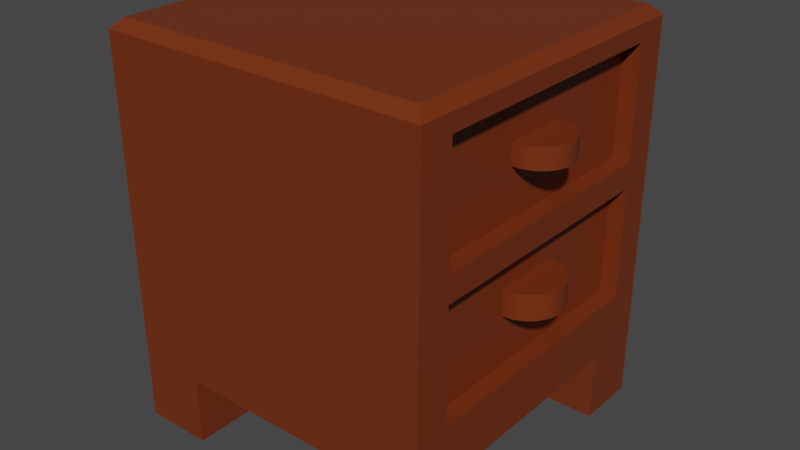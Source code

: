 # Source: nightstand.blend  (saved by Blender 3.0.42; exported with 4.5.12 LTS)
import bpy
from mathutils import Matrix  # noqa: F401  (used for matrix-valued properties, if any)

bpy.ops.wm.read_factory_settings(use_empty=True)
scene = bpy.context.scene
scene.name = 'Scene'

# ---- collections
col_collection = bpy.data.collections.new('Collection'); scene.collection.children.link(col_collection)

# ---- materials (node trees are filled in below, after node groups)
mat_material = bpy.data.materials.new('Material')
mat_material.alpha_threshold = 0.0
mat_material.use_transparent_shadow = False
mat_material.line_color = (0.0, 0.0, 0.0, 1.0)

# ---- material node trees
mat_material.use_nodes = True; mat_material.node_tree.nodes.clear()
_N = mat_material.node_tree.nodes; _L = mat_material.node_tree.links
n0 = _N.new('ShaderNodeOutputMaterial'); n0.name = 'Material Output'; n0.location = (300, 300)
n1 = _N.new('ShaderNodeBsdfPrincipled'); n1.name = 'Principled BSDF'; n1.location = (10, 300)
n1.distribution = 'GGX'
n1.subsurface_method = 'RANDOM_WALK_SKIN'
n1.inputs[0].default_value = (0.1679, 0.03001, 0.00571, 1.0)
n1.inputs[2].default_value = 0.4
n1.inputs[3].default_value = 1.45
n1.inputs[27].default_value = (0.0, 0.0, 0.0, 1.0)
n1.inputs[28].default_value = 1.0
_L.new(n1.outputs[0], n0.inputs[0])
n0.is_active_output = True

# ---- world
world_world = bpy.data.worlds.new('World'); scene.world = world_world
world_world.use_nodes = True; world_world.node_tree.nodes.clear()
_N = world_world.node_tree.nodes; _L = world_world.node_tree.links
n0 = _N.new('ShaderNodeOutputWorld'); n0.name = 'World Output'; n0.location = (300, 300)
n1 = _N.new('ShaderNodeBackground'); n1.name = 'Background'; n1.location = (10, 300)
n1.inputs[0].default_value = (0.05088, 0.05088, 0.05088, 1.0)
_L.new(n1.outputs[0], n0.inputs[0])
n0.is_active_output = True
world_world.color = (0.05088, 0.05088, 0.05088)
world_world.use_sun_shadow = False
world_world.sun_shadow_jitter_overblur = 0.0

# ---- meshes
me_cube = bpy.data.meshes.new('Cube')
me_cube.from_pydata([(1.0, 1.0, -1.0), (1.0, -1.0, -1.0), (-1.0, 1.0, -1.0), (-1.0, -1.0, -1.0), (1.0, -1.0, 0.8372), (-0.5829, -1.0, -1.0), (-1.0, -0.6196, -1.0), (0.8969, 0.7972, -0.6648), (-0.5829, -0.6196, -1.0), (-1.0, -0.6196, -1.411), (-1.0, -1.0, -1.411), (-0.5829, -1.0, -1.411), (-0.5829, -0.6196, -1.411), (1.0, -0.7926, -1.0), (1.0, 1.0, 0.8372), (1.0, 0.7972, -1.0), (0.8969, -0.7926, 0.169), (1.0, -0.7926, 0.8372), (1.0, 0.7972, 0.8372), (0.8969, -0.7926, -0.6648), (0.8969, -0.7926, 0.01249), (1.0, -0.7926, 0.169), (1.0, 0.7972, 0.169), (0.8969, 0.7972, 0.01249), (0.8969, 0.7972, 0.169), (1.0, -0.7926, 0.01249), (1.0, 0.7972, 0.01249), (0.8969, -0.7926, 0.8372), (0.8969, 0.7972, 0.8372), (1.0, -0.7926, -0.6648), (1.0, 0.7972, -0.6648), (0.8969, -0.1942, 0.5798), (0.8969, -0.1942, 0.4581), (0.8969, 0.1919, 0.4581), (0.8969, 0.1919, 0.5787), (0.8969, -0.2105, -0.2077), (0.8969, -0.2105, -0.3611), (0.8969, 0.2114, -0.3611), (0.8969, 0.2114, -0.2077), (-1.0, 0.6199, -1.0), (-0.5833, 0.6199, -1.0), (-1.0, 1.0, -1.0), (-0.5833, 1.0, -1.0), (-1.0, 1.0, -1.411), (-1.0, 0.6199, -1.411), (-0.5833, 0.6199, -1.411), (-0.5833, 1.0, -1.411), (0.5816, 0.6199, -1.0), (0.9987, 0.6199, -1.0), (0.5816, 1.0, -1.0), (0.9987, 1.0, -1.0), (0.5816, 1.0, -1.411), (0.5816, 0.6199, -1.411), (0.9987, 0.6199, -1.411), (0.9987, 1.0, -1.411), (0.5818, -1.0, -1.0), (0.9989, -1.0, -1.0), (0.5818, -0.6196, -1.0), (0.9989, -0.6196, -1.0), (0.5818, -0.6196, -1.411), (0.5818, -1.0, -1.411), (0.9989, -1.0, -1.411), (0.9989, -0.6196, -1.411), (0.9218, -0.1942, 0.5798), (1.114, -0.00194, 0.5792), (0.9433, -0.193, 0.5797), (0.9646, -0.1894, 0.5797), (0.9853, -0.1834, 0.5797), (1.005, -0.1752, 0.5797), (1.024, -0.1647, 0.5797), (1.042, -0.1523, 0.5796), (1.058, -0.1379, 0.5796), (1.072, -0.1218, 0.5796), (1.085, -0.1042, 0.5795), (1.095, -0.08537, 0.5795), (1.103, -0.06545, 0.5794), (1.109, -0.04473, 0.5794), (1.113, -0.02347, 0.5793), (1.114, -0.001936, 0.4581), (0.9218, -0.1942, 0.4581), (1.113, -0.02346, 0.4581), (1.109, -0.04472, 0.4581), (1.103, -0.06544, 0.4581), (1.095, -0.08536, 0.4581), (1.085, -0.1042, 0.4581), (1.072, -0.1218, 0.4581), (1.058, -0.1379, 0.4581), (1.042, -0.1523, 0.4581), (1.024, -0.1647, 0.4581), (1.005, -0.1752, 0.4581), (0.9853, -0.1834, 0.4581), (0.9646, -0.1894, 0.4581), (0.9433, -0.193, 0.4581), (0.9218, 0.1919, 0.4581), (1.114, -0.0003321, 0.4581), (0.9433, 0.1907, 0.4581), (0.9646, 0.1871, 0.4581), (0.9853, 0.1812, 0.4581), (1.005, 0.1729, 0.4581), (1.024, 0.1625, 0.4581), (1.042, 0.15, 0.4581), (1.058, 0.1356, 0.4581), (1.072, 0.1196, 0.4581), (1.085, 0.102, 0.4581), (1.095, 0.08309, 0.4581), (1.103, 0.06317, 0.4581), (1.109, 0.04245, 0.4581), (1.113, 0.0212, 0.4581), (1.114, -0.0003282, 0.5792), (0.9218, 0.1919, 0.5787), (1.113, 0.0212, 0.5792), (1.109, 0.04246, 0.5791), (1.103, 0.06318, 0.5791), (1.095, 0.0831, 0.579), (1.085, 0.102, 0.579), (1.072, 0.1196, 0.5789), (1.058, 0.1356, 0.5789), (1.042, 0.15, 0.5788), (1.024, 0.1625, 0.5788), (1.005, 0.1729, 0.5788), (0.9853, 0.1812, 0.5787), (0.9646, 0.1871, 0.5787), (0.9433, 0.1907, 0.5787), (0.9004, -0.2105, -0.2077), (1.111, -0.0001057, -0.2077), (0.924, -0.2091, -0.2077), (0.9472, -0.2052, -0.2077), (0.9699, -0.1987, -0.2077), (0.9917, -0.1896, -0.2077), (1.012, -0.1782, -0.2077), (1.032, -0.1646, -0.2077), (1.049, -0.1488, -0.2077), (1.065, -0.1313, -0.2077), (1.079, -0.112, -0.2077), (1.09, -0.09137, -0.2077), (1.099, -0.06958, -0.2077), (1.106, -0.04691, -0.2077), (1.109, -0.02366, -0.2077), (1.111, -0.0001057, -0.3611), (0.9004, -0.2105, -0.3611), (1.109, -0.02366, -0.3611), (1.106, -0.04691, -0.3611), (1.099, -0.06958, -0.3611), (1.09, -0.09137, -0.3611), (1.079, -0.112, -0.3611), (1.065, -0.1313, -0.3611), (1.049, -0.1488, -0.3611), (1.032, -0.1646, -0.3611), (1.012, -0.1782, -0.3611), (0.9917, -0.1896, -0.3611), (0.9699, -0.1987, -0.3611), (0.9472, -0.2052, -0.3611), (0.924, -0.2091, -0.3611), (0.9004, 0.2114, -0.3611), (1.111, 0.001031, -0.3611), (0.924, 0.2101, -0.3611), (0.9472, 0.2061, -0.3611), (0.9699, 0.1996, -0.3611), (0.9917, 0.1906, -0.3611), (1.012, 0.1791, -0.3611), (1.032, 0.1655, -0.3611), (1.049, 0.1498, -0.3611), (1.065, 0.1322, -0.3611), (1.079, 0.1129, -0.3611), (1.09, 0.0923, -0.3611), (1.099, 0.07051, -0.3611), (1.106, 0.04784, -0.3611), (1.109, 0.02458, -0.3611), (1.111, 0.001031, -0.2077), (0.9004, 0.2114, -0.2077), (1.109, 0.02458, -0.2077), (1.106, 0.04784, -0.2077), (1.099, 0.07051, -0.2077), (1.09, 0.0923, -0.2077), (1.079, 0.1129, -0.2077), (1.065, 0.1322, -0.2077), (1.049, 0.1498, -0.2077), (1.032, 0.1655, -0.2077), (1.012, 0.1791, -0.2077), (0.9917, 0.1906, -0.2077), (0.9699, 0.1996, -0.2077), (0.9472, 0.2061, -0.2077), (0.924, 0.2101, -0.2077), (0.9389, 0.9389, 1.0), (1.0, 1.0, 0.9389), (0.9389, -0.9389, 1.0), (1.0, -1.0, 0.9389), (-1.0, 1.0, 0.9389), (-0.9389, 0.9389, 1.0), (-0.9389, -0.9389, 1.0), (-1.0, -1.0, 0.9389)], [], [(17, 18, 14, 184, 186, 4), (8, 5, 11, 12), (14, 0, 2, 187, 184), (2, 0, 15, 13, 1, 5, 8, 6), (9, 12, 11, 10), (3, 6, 9, 10), (6, 8, 12, 9), (5, 3, 10, 11), (18, 17, 27, 28), (22, 18, 28, 24), (30, 26, 23, 7), (26, 22, 21, 25), (29, 30, 7, 19), (25, 21, 17, 4, 1, 13, 29), (26, 25, 20, 23), (15, 30, 29, 13), (14, 18, 22, 26, 30, 15, 0), (25, 29, 19, 20), (5, 55, 56, 186, 190, 3), (21, 22, 24, 16), (17, 21, 16, 27), (34, 31, 63, 65, 66, 67, 68, 69, 70, 71, 72, 73, 74, 75, 76, 77, 64, 108, 110, 111, 112, 113, 114, 115, 116, 117, 118, 119, 120, 121, 122, 109), (24, 28, 27, 16), (64, 78, 94, 108), (32, 33, 93, 95, 96, 97, 98, 99, 100, 101, 102, 103, 104, 105, 106, 107, 94, 78, 80, 81, 82, 83, 84, 85, 86, 87, 88, 89, 90, 91, 92, 79), (33, 34, 109, 93), (20, 19, 7, 23), (37, 38, 169, 153), (38, 35, 123, 125, 126, 127, 128, 129, 130, 131, 132, 133, 134, 135, 136, 137, 124, 168, 170, 171, 172, 173, 174, 175, 176, 177, 178, 179, 180, 181, 182, 169), (124, 138, 154, 168), (36, 37, 153, 155, 156, 157, 158, 159, 160, 161, 162, 163, 164, 165, 166, 167, 154, 138, 140, 141, 142, 143, 144, 145, 146, 147, 148, 149, 150, 151, 152, 139), (42, 40, 45, 46), (43, 46, 45, 44), (39, 41, 43, 44), (41, 42, 46, 43), (40, 39, 44, 45), (50, 48, 53, 54), (51, 54, 53, 52), (47, 49, 51, 52), (49, 50, 54, 51), (48, 47, 52, 53), (58, 56, 61, 62), (59, 62, 61, 60), (55, 57, 59, 60), (57, 58, 62, 59), (56, 55, 60, 61), (187, 2, 3, 190), (63, 79, 92, 65), (65, 92, 91, 66), (66, 91, 90, 67), (67, 90, 89, 68), (68, 89, 88, 69), (69, 88, 87, 70), (70, 87, 86, 71), (71, 86, 85, 72), (72, 85, 84, 73), (73, 84, 83, 74), (74, 83, 82, 75), (75, 82, 81, 76), (76, 81, 80, 77), (77, 80, 78, 64), (93, 109, 122, 95), (95, 122, 121, 96), (96, 121, 120, 97), (97, 120, 119, 98), (98, 119, 118, 99), (99, 118, 117, 100), (100, 117, 116, 101), (101, 116, 115, 102), (102, 115, 114, 103), (103, 114, 113, 104), (104, 113, 112, 105), (105, 112, 111, 106), (106, 111, 110, 107), (107, 110, 108, 94), (31, 32, 79, 63), (123, 139, 152, 125), (125, 152, 151, 126), (126, 151, 150, 127), (127, 150, 149, 128), (128, 149, 148, 129), (129, 148, 147, 130), (130, 147, 146, 131), (131, 146, 145, 132), (132, 145, 144, 133), (133, 144, 143, 134), (134, 143, 142, 135), (135, 142, 141, 136), (136, 141, 140, 137), (137, 140, 138, 124), (153, 169, 182, 155), (155, 182, 181, 156), (156, 181, 180, 157), (157, 180, 179, 158), (158, 179, 178, 159), (159, 178, 177, 160), (160, 177, 176, 161), (161, 176, 175, 162), (162, 175, 174, 163), (163, 174, 173, 164), (164, 173, 172, 165), (165, 172, 171, 166), (166, 171, 170, 167), (167, 170, 168, 154), (35, 36, 139, 123), (185, 189, 190, 186), (188, 183, 184, 187), (183, 185, 186, 184), (189, 188, 187, 190), (188, 189, 185, 183)])
_uv = me_cube.uv_layers.new(name='UVMap')
_uv.uv.foreach_set('vector', [0.6046, 0.7241, 0.6046, 0.5286, 0.6046, 0.5, 0.6174, 0.5, 0.6174, 0.75, 0.6046, 0.75, 0.1771, 0.7024, 0.1771, 0.75, 0.1771, 0.75, 0.1771, 0.7024, 0.6046, 0.5, 0.375, 0.5, 0.375, 0.25, 0.6174, 0.25, 0.6174, 0.5, 0.125, 0.5, 0.375, 0.5, 0.375, 0.5286, 0.375, 0.7241, 0.375, 0.75, 0.1771, 0.75, 0.1771, 0.7024, 0.125, 0.7024, 0.125, 0.7024, 0.1771, 0.7024, 0.1771, 0.75, 0.125, 0.75, 0.375, 0.0, 0.375, 0.04755, 0.375, 0.04755, 0.375, 0.0, 0.125, 0.7024, 0.1771, 0.7024, 0.1771, 0.7024, 0.125, 0.7024, 0.375, 0.9479, 0.375, 1.0, 0.375, 1.0, 0.375, 0.9479, 0.6046, 0.5286, 0.6046, 0.7241, 0.6046, 0.7241, 0.6046, 0.5286, 0.5514, 0.5286, 0.6046, 0.5286, 0.6046, 0.5286, 0.5514, 0.5286, 0.4169, 0.5286, 0.5235, 0.5286, 0.5235, 0.5286, 0.4169, 0.5286, 0.5235, 0.5286, 0.5514, 0.5286, 0.5514, 0.7241, 0.5235, 0.7241, 0.4169, 0.7241, 0.4169, 0.5286, 0.4169, 0.5286, 0.4169, 0.7241, 0.5235, 0.7241, 0.5514, 0.7241, 0.6046, 0.7241, 0.6046, 0.75, 0.375, 0.75, 0.375, 0.7241, 0.4169, 0.7241, 0.5235, 0.5286, 0.5235, 0.7241, 0.5235, 0.7241, 0.5235, 0.5286, 0.375, 0.5286, 0.4169, 0.5286, 0.4169, 0.7241, 0.375, 0.7241, 0.6046, 0.5, 0.6046, 0.5286, 0.5514, 0.5286, 0.5235, 0.5286, 0.4169, 0.5286, 0.375, 0.5286, 0.375, 0.5, 0.5235, 0.7241, 0.4169, 0.7241, 0.4169, 0.7241, 0.5235, 0.7241, 0.375, 0.9479, 0.375, 1.0, 0.375, 0.9479, 0.6174, 0.756, 0.8597, 0.7576, 0.375, 1.0, 0.5514, 0.7241, 0.5514, 0.5286, 0.5514, 0.5286, 0.5514, 0.7241, 0.6046, 0.7241, 0.5514, 0.7241, 0.5514, 0.7241, 0.6046, 0.7241, 0.5842, 0.6014, 0.584, 0.6489, 0.584, 0.6489, 0.584, 0.6488, 0.584, 0.6487, 0.584, 0.6484, 0.584, 0.6481, 0.584, 0.6477, 0.584, 0.6472, 0.584, 0.6466, 0.584, 0.64, 0.5841, 0.6378, 0.5841, 0.6355, 0.5841, 0.6331, 0.5841, 0.6305, 0.5841, 0.6279, 0.5841, 0.6252, 0.5841, 0.625, 0.5841, 0.6224, 0.5841, 0.6198, 0.5841, 0.6172, 0.5842, 0.6148, 0.5842, 0.6125, 0.5842, 0.6103, 0.5842, 0.6037, 0.5842, 0.6031, 0.5842, 0.6026, 0.5842, 0.6022, 0.5842, 0.6018, 0.5842, 0.6016, 0.5842, 0.6015, 0.5842, 0.6014, 0.5514, 0.5286, 0.6046, 0.5286, 0.6046, 0.7241, 0.5514, 0.7241, 0.5841, 0.6252, 0.5745, 0.6252, 0.5745, 0.625, 0.5841, 0.625, 0.5745, 0.6489, 0.5745, 0.6014, 0.5745, 0.6014, 0.5745, 0.6015, 0.5745, 0.6016, 0.5745, 0.6018, 0.5745, 0.6022, 0.5745, 0.6026, 0.5745, 0.6031, 0.5745, 0.6037, 0.5745, 0.6103, 0.5745, 0.6125, 0.5745, 0.6148, 0.5745, 0.6172, 0.5745, 0.6198, 0.5745, 0.6224, 0.5745, 0.625, 0.5745, 0.6252, 0.5745, 0.6279, 0.5745, 0.6305, 0.5745, 0.633, 0.5745, 0.6355, 0.5745, 0.6378, 0.5745, 0.64, 0.5745, 0.6466, 0.5745, 0.6472, 0.5745, 0.6477, 0.5745, 0.6481, 0.5745, 0.6484, 0.5745, 0.6487, 0.5745, 0.6488, 0.5745, 0.6489, 0.5745, 0.6014, 0.5842, 0.6014, 0.5842, 0.6014, 0.5745, 0.6014, 0.5235, 0.7241, 0.4169, 0.7241, 0.4169, 0.5286, 0.5235, 0.5286, 0.4647, 0.6019, 0.4889, 0.6019, 0.4889, 0.6019, 0.4647, 0.6019, 0.4889, 0.6019, 0.4889, 0.6537, 0.4889, 0.6537, 0.4889, 0.6537, 0.4889, 0.6535, 0.4889, 0.6532, 0.4889, 0.6529, 0.4889, 0.6524, 0.4889, 0.6518, 0.4889, 0.6512, 0.4889, 0.644, 0.4889, 0.6416, 0.4889, 0.6391, 0.4889, 0.6364, 0.4889, 0.6336, 0.4889, 0.6308, 0.4889, 0.6279, 0.4889, 0.6277, 0.4889, 0.6248, 0.4889, 0.622, 0.4889, 0.6192, 0.4889, 0.6165, 0.4889, 0.614, 0.4889, 0.6116, 0.4889, 0.6044, 0.4889, 0.6037, 0.4889, 0.6032, 0.4889, 0.6027, 0.4889, 0.6023, 0.4889, 0.6021, 0.4889, 0.6019, 0.4889, 0.6019, 0.4889, 0.6279, 0.4647, 0.6279, 0.4647, 0.6277, 0.4889, 0.6277, 0.4647, 0.6537, 0.4647, 0.6019, 0.4647, 0.6019, 0.4647, 0.6019, 0.4647, 0.6021, 0.4647, 0.6023, 0.4647, 0.6027, 0.4647, 0.6032, 0.4647, 0.6037, 0.4647, 0.6044, 0.4647, 0.6116, 0.4647, 0.614, 0.4647, 0.6165, 0.4647, 0.6192, 0.4647, 0.622, 0.4647, 0.6248, 0.4647, 0.6277, 0.4647, 0.6279, 0.4647, 0.6308, 0.4647, 0.6336, 0.4647, 0.6364, 0.4647, 0.6391, 0.4647, 0.6416, 0.4647, 0.644, 0.4647, 0.6512, 0.4647, 0.6518, 0.4647, 0.6524, 0.4647, 0.6529, 0.4647, 0.6532, 0.4647, 0.6535, 0.4647, 0.6537, 0.4647, 0.6537, 0.1771, 0.7024, 0.1771, 0.75, 0.1771, 0.75, 0.1771, 0.7024, 0.125, 0.7024, 0.1771, 0.7024, 0.1771, 0.75, 0.125, 0.75, 0.375, 0.0, 0.375, 0.04755, 0.375, 0.04755, 0.375, 0.0, 0.125, 0.7024, 0.1771, 0.7024, 0.1771, 0.7024, 0.125, 0.7024, 0.375, 0.9479, 0.375, 1.0, 0.375, 1.0, 0.375, 0.9479, 0.1771, 0.7024, 0.1771, 0.75, 0.1771, 0.75, 0.1771, 0.7024, 0.125, 0.7024, 0.1771, 0.7024, 0.1771, 0.75, 0.125, 0.75, 0.375, 0.0, 0.375, 0.04755, 0.375, 0.04755, 0.375, 0.0, 0.125, 0.7024, 0.1771, 0.7024, 0.1771, 0.7024, 0.125, 0.7024, 0.375, 0.9479, 0.375, 1.0, 0.375, 1.0, 0.375, 0.9479, 0.1771, 0.7024, 0.1771, 0.75, 0.1771, 0.75, 0.1771, 0.7024, 0.125, 0.7024, 0.1771, 0.7024, 0.1771, 0.75, 0.125, 0.75, 0.375, 0.0, 0.375, 0.04755, 0.375, 0.04755, 0.375, 0.0, 0.125, 0.7024, 0.1771, 0.7024, 0.1771, 0.7024, 0.125, 0.7024, 0.375, 0.9479, 0.375, 1.0, 0.375, 1.0, 0.375, 0.9479, 0.6174, 0.25, 0.375, 0.25, 0.375, 1.0, 0.8597, 0.7576, 0.584, 0.6489, 0.5745, 0.6489, 0.5745, 0.6488, 0.584, 0.6488, 0.584, 0.6488, 0.5745, 0.6488, 0.5745, 0.6487, 0.584, 0.6487, 0.584, 0.6487, 0.5745, 0.6487, 0.5745, 0.6484, 0.584, 0.6484, 0.584, 0.6484, 0.5745, 0.6484, 0.5745, 0.6481, 0.584, 0.6481, 0.584, 0.6481, 0.5745, 0.6481, 0.5745, 0.6477, 0.584, 0.6477, 0.584, 0.6477, 0.5745, 0.6477, 0.5745, 0.6472, 0.584, 0.6472, 0.584, 0.6472, 0.5745, 0.6472, 0.5745, 0.6466, 0.584, 0.6466, 0.584, 0.6466, 0.5745, 0.6466, 0.5745, 0.64, 0.584, 0.64, 0.584, 0.64, 0.5745, 0.64, 0.5745, 0.6378, 0.5841, 0.6378, 0.5841, 0.6378, 0.5745, 0.6378, 0.5745, 0.6355, 0.5841, 0.6355, 0.5841, 0.6355, 0.5745, 0.6355, 0.5745, 0.633, 0.5841, 0.6331, 0.5841, 0.6331, 0.5745, 0.633, 0.5745, 0.6305, 0.5841, 0.6305, 0.5841, 0.6305, 0.5745, 0.6305, 0.5745, 0.6279, 0.5841, 0.6279, 0.5841, 0.6279, 0.5745, 0.6279, 0.5745, 0.6252, 0.5841, 0.6252, 0.5745, 0.6014, 0.5842, 0.6014, 0.5842, 0.6015, 0.5745, 0.6015, 0.5745, 0.6015, 0.5842, 0.6015, 0.5842, 0.6016, 0.5745, 0.6016, 0.5745, 0.6016, 0.5842, 0.6016, 0.5842, 0.6018, 0.5745, 0.6018, 0.5745, 0.6018, 0.5842, 0.6018, 0.5842, 0.6022, 0.5745, 0.6022, 0.5745, 0.6022, 0.5842, 0.6022, 0.5842, 0.6026, 0.5745, 0.6026, 0.5745, 0.6026, 0.5842, 0.6026, 0.5842, 0.6031, 0.5745, 0.6031, 0.5745, 0.6031, 0.5842, 0.6031, 0.5842, 0.6037, 0.5745, 0.6037, 0.5745, 0.6037, 0.5842, 0.6037, 0.5842, 0.6103, 0.5745, 0.6103, 0.5745, 0.6103, 0.5842, 0.6103, 0.5842, 0.6125, 0.5745, 0.6125, 0.5745, 0.6125, 0.5842, 0.6125, 0.5842, 0.6148, 0.5745, 0.6148, 0.5745, 0.6148, 0.5842, 0.6148, 0.5841, 0.6172, 0.5745, 0.6172, 0.5745, 0.6172, 0.5841, 0.6172, 0.5841, 0.6198, 0.5745, 0.6198, 0.5745, 0.6198, 0.5841, 0.6198, 0.5841, 0.6224, 0.5745, 0.6224, 0.5745, 0.6224, 0.5841, 0.6224, 0.5841, 0.625, 0.5745, 0.625, 0.584, 0.6489, 0.5745, 0.6489, 0.5745, 0.6489, 0.584, 0.6489, 0.4889, 0.6537, 0.4647, 0.6537, 0.4647, 0.6537, 0.4889, 0.6537, 0.4889, 0.6537, 0.4647, 0.6537, 0.4647, 0.6535, 0.4889, 0.6535, 0.4889, 0.6535, 0.4647, 0.6535, 0.4647, 0.6532, 0.4889, 0.6532, 0.4889, 0.6532, 0.4647, 0.6532, 0.4647, 0.6529, 0.4889, 0.6529, 0.4889, 0.6529, 0.4647, 0.6529, 0.4647, 0.6524, 0.4889, 0.6524, 0.4889, 0.6524, 0.4647, 0.6524, 0.4647, 0.6518, 0.4889, 0.6518, 0.4889, 0.6518, 0.4647, 0.6518, 0.4647, 0.6512, 0.4889, 0.6512, 0.4889, 0.6512, 0.4647, 0.6512, 0.4647, 0.644, 0.4889, 0.644, 0.4889, 0.644, 0.4647, 0.644, 0.4647, 0.6416, 0.4889, 0.6416, 0.4889, 0.6416, 0.4647, 0.6416, 0.4647, 0.6391, 0.4889, 0.6391, 0.4889, 0.6391, 0.4647, 0.6391, 0.4647, 0.6364, 0.4889, 0.6364, 0.4889, 0.6364, 0.4647, 0.6364, 0.4647, 0.6336, 0.4889, 0.6336, 0.4889, 0.6336, 0.4647, 0.6336, 0.4647, 0.6308, 0.4889, 0.6308, 0.4889, 0.6308, 0.4647, 0.6308, 0.4647, 0.6279, 0.4889, 0.6279, 0.4647, 0.6019, 0.4889, 0.6019, 0.4889, 0.6019, 0.4647, 0.6019, 0.4647, 0.6019, 0.4889, 0.6019, 0.4889, 0.6021, 0.4647, 0.6021, 0.4647, 0.6021, 0.4889, 0.6021, 0.4889, 0.6023, 0.4647, 0.6023, 0.4647, 0.6023, 0.4889, 0.6023, 0.4889, 0.6027, 0.4647, 0.6027, 0.4647, 0.6027, 0.4889, 0.6027, 0.4889, 0.6032, 0.4647, 0.6032, 0.4647, 0.6032, 0.4889, 0.6032, 0.4889, 0.6037, 0.4647, 0.6037, 0.4647, 0.6037, 0.4889, 0.6037, 0.4889, 0.6044, 0.4647, 0.6044, 0.4647, 0.6044, 0.4889, 0.6044, 0.4889, 0.6116, 0.4647, 0.6116, 0.4647, 0.6116, 0.4889, 0.6116, 0.4889, 0.614, 0.4647, 0.614, 0.4647, 0.614, 0.4889, 0.614, 0.4889, 0.6165, 0.4647, 0.6165, 0.4647, 0.6165, 0.4889, 0.6165, 0.4889, 0.6192, 0.4647, 0.6192, 0.4647, 0.6192, 0.4889, 0.6192, 0.4889, 0.622, 0.4647, 0.622, 0.4647, 0.622, 0.4889, 0.622, 0.4889, 0.6248, 0.4647, 0.6248, 0.4647, 0.6248, 0.4889, 0.6248, 0.4889, 0.6277, 0.4647, 0.6277, 0.4889, 0.6537, 0.4647, 0.6537, 0.4647, 0.6537, 0.4889, 0.6537, 0.6326, 0.7424, 0.8674, 0.7424, 0.8597, 0.7576, 0.6174, 0.756, 0.8674, 0.5076, 0.6326, 0.5076, 0.625, 0.5, 0.875, 0.5, 0.6326, 0.5076, 0.6326, 0.7424, 0.6174, 0.75, 0.6174, 0.5, 0.8674, 0.7424, 0.8674, 0.5076, 0.875, 0.5, 0.875, 0.75, 0.8674, 0.5076, 0.8674, 0.7424, 0.6326, 0.7424, 0.6326, 0.5076])
me_cube.materials.append(mat_material)
me_cube.use_remesh_preserve_volume = False
me_cube.use_remesh_preserve_attributes = False
me_cube.use_mirror_vertex_groups = False
me_cube.update()

# ---- objects
ob_cube = bpy.data.objects.new('Cube', me_cube)

# ---- transforms, parenting, visibility, modifiers, constraints
ob_cube.location = (0.0, 0.0, 0.0)
ob_cube.scale = (2.957, 2.957, 2.957)
ob_cube.lock_rotations_4d = False
ob_cube.empty_display_type = 'ARROWS'
ob_cube.lineart.crease_threshold = 0.0
_m = ob_cube.modifiers.new('Mirror', 'MIRROR')
_m.use_axis = (False, False, False)

# ---- collection membership
col_collection.objects.link(ob_cube)

# ---- scene / render settings (as saved in the file)
scene.frame_start = 1; scene.frame_end = 250; scene.frame_set(1)
scene.render.engine = 'BLENDER_EEVEE_NEXT'
scene.cycles.sampling_pattern = 'TABULATED_SOBOL'
scene.cycles.use_light_tree = False
scene.view_settings.view_transform = 'Filmic'
bpy.context.view_layer.update()

# ---- added for rendering (the .blend has no active camera and no usable light): camera, sun
cam_auto = bpy.data.cameras.new('AutoCamera')
cam_auto.lens = 50.0
cam_auto.sensor_width = 36.0
cam_auto.clip_end = 1000.0
ob_auto_camera = bpy.data.objects.new('AutoCamera', cam_auto)
scene.collection.objects.link(ob_auto_camera)
ob_auto_camera.location = (10.5095, -12.4091, 7.6653)
ob_auto_camera.rotation_euler = (1.09748, -7.21219e-08, 0.694738)
scene.camera = ob_auto_camera
light_auto_sun = bpy.data.lights.new('AutoSun', 'SUN')
light_auto_sun.energy = 3.0
light_auto_sun.angle = 0.0523599
ob_auto_sun = bpy.data.objects.new('AutoSun', light_auto_sun)
scene.collection.objects.link(ob_auto_sun)
ob_auto_sun.rotation_euler = (0.872665, 0.174533, 0.523599)
bpy.context.view_layer.update()
